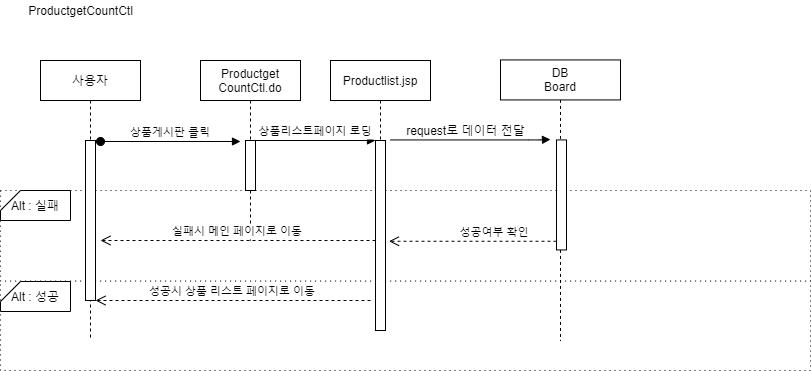

The diagram above was exported from draw.io. Its source (the exported page's mxGraphModel, read from the mxfile embedded in the PNG):
<mxGraphModel dx="1038" dy="491" grid="1" gridSize="10" guides="1" tooltips="1" connect="1" arrows="1" fold="1" page="1" pageScale="1" pageWidth="850" pageHeight="1100" math="0" shadow="0">
  <root>
    <mxCell id="OMYJL3oF7yeCvUwrgsd_-0" />
    <mxCell id="OMYJL3oF7yeCvUwrgsd_-1" parent="OMYJL3oF7yeCvUwrgsd_-0" />
    <mxCell id="OMYJL3oF7yeCvUwrgsd_-2" value="" style="rounded=0;whiteSpace=wrap;html=1;dashed=1;dashPattern=1 4;" parent="OMYJL3oF7yeCvUwrgsd_-1" vertex="1">
      <mxGeometry x="20" y="300" width="810" height="90" as="geometry" />
    </mxCell>
    <mxCell id="OMYJL3oF7yeCvUwrgsd_-3" value="" style="rounded=0;whiteSpace=wrap;html=1;dashed=1;dashPattern=1 4;" parent="OMYJL3oF7yeCvUwrgsd_-1" vertex="1">
      <mxGeometry x="20" y="210" width="810" height="90.57" as="geometry" />
    </mxCell>
    <mxCell id="OMYJL3oF7yeCvUwrgsd_-4" value="사용자" style="shape=umlLifeline;perimeter=lifelinePerimeter;container=1;collapsible=0;recursiveResize=0;rounded=0;shadow=0;strokeWidth=1;" parent="OMYJL3oF7yeCvUwrgsd_-1" vertex="1">
      <mxGeometry x="60" y="80" width="100" height="280" as="geometry" />
    </mxCell>
    <mxCell id="OMYJL3oF7yeCvUwrgsd_-5" value="" style="points=[];perimeter=orthogonalPerimeter;rounded=0;shadow=0;strokeWidth=1;" parent="OMYJL3oF7yeCvUwrgsd_-4" vertex="1">
      <mxGeometry x="45" y="80" width="10" height="160" as="geometry" />
    </mxCell>
    <mxCell id="OMYJL3oF7yeCvUwrgsd_-6" value="Productlist.jsp" style="shape=umlLifeline;perimeter=lifelinePerimeter;container=1;collapsible=0;recursiveResize=0;rounded=0;shadow=0;strokeWidth=1;" parent="OMYJL3oF7yeCvUwrgsd_-1" vertex="1">
      <mxGeometry x="350" y="80" width="100" height="270" as="geometry" />
    </mxCell>
    <mxCell id="OMYJL3oF7yeCvUwrgsd_-7" value="" style="points=[];perimeter=orthogonalPerimeter;rounded=0;shadow=0;strokeWidth=1;" parent="OMYJL3oF7yeCvUwrgsd_-6" vertex="1">
      <mxGeometry x="45" y="80" width="10" height="190" as="geometry" />
    </mxCell>
    <mxCell id="OMYJL3oF7yeCvUwrgsd_-8" value="성공시 상품 리스트 페이지로 이동" style="verticalAlign=bottom;endArrow=open;dashed=1;endSize=8;shadow=0;strokeWidth=1;" parent="OMYJL3oF7yeCvUwrgsd_-1" target="OMYJL3oF7yeCvUwrgsd_-5" edge="1">
      <mxGeometry relative="1" as="geometry">
        <mxPoint x="120" y="230" as="targetPoint" />
        <mxPoint x="390" y="320" as="sourcePoint" />
      </mxGeometry>
    </mxCell>
    <mxCell id="OMYJL3oF7yeCvUwrgsd_-9" value="상품리스트페이지 로딩" style="verticalAlign=bottom;endArrow=block;entryX=0;entryY=0;shadow=0;strokeWidth=1;" parent="OMYJL3oF7yeCvUwrgsd_-1" source="OMYJL3oF7yeCvUwrgsd_-19" target="OMYJL3oF7yeCvUwrgsd_-7" edge="1">
      <mxGeometry relative="1" as="geometry">
        <mxPoint x="240" y="160" as="sourcePoint" />
      </mxGeometry>
    </mxCell>
    <mxCell id="OMYJL3oF7yeCvUwrgsd_-10" value="DB&#10;Board" style="shape=umlLifeline;perimeter=lifelinePerimeter;container=1;collapsible=0;recursiveResize=0;rounded=0;shadow=0;strokeWidth=1;" parent="OMYJL3oF7yeCvUwrgsd_-1" vertex="1">
      <mxGeometry x="520" y="79.43" width="120" height="280.57" as="geometry" />
    </mxCell>
    <mxCell id="OMYJL3oF7yeCvUwrgsd_-11" value="" style="points=[];perimeter=orthogonalPerimeter;rounded=0;shadow=0;strokeWidth=1;" parent="OMYJL3oF7yeCvUwrgsd_-10" vertex="1">
      <mxGeometry x="56" y="80" width="10" height="110" as="geometry" />
    </mxCell>
    <mxCell id="OMYJL3oF7yeCvUwrgsd_-14" value="성공여부 확인" style="verticalAlign=bottom;endArrow=open;dashed=1;endSize=8;shadow=0;strokeWidth=1;entryX=1.348;entryY=0.504;entryDx=0;entryDy=0;entryPerimeter=0;" parent="OMYJL3oF7yeCvUwrgsd_-1" edge="1">
      <mxGeometry x="-0.2583" relative="1" as="geometry">
        <mxPoint x="408.48" y="260.76" as="targetPoint" />
        <mxPoint x="576" y="260.76" as="sourcePoint" />
        <mxPoint as="offset" />
      </mxGeometry>
    </mxCell>
    <mxCell id="OMYJL3oF7yeCvUwrgsd_-16" value="Alt : 성공" style="shape=card;whiteSpace=wrap;html=1;size=20;rotation=0;" parent="OMYJL3oF7yeCvUwrgsd_-1" vertex="1">
      <mxGeometry x="20" y="301" width="70" height="30" as="geometry" />
    </mxCell>
    <mxCell id="OMYJL3oF7yeCvUwrgsd_-17" value="Alt : 실패" style="shape=card;whiteSpace=wrap;html=1;size=20;rotation=0;" parent="OMYJL3oF7yeCvUwrgsd_-1" vertex="1">
      <mxGeometry x="20" y="210" width="70" height="30" as="geometry" />
    </mxCell>
    <mxCell id="OMYJL3oF7yeCvUwrgsd_-18" value="Productget&#10;CountCtl.do" style="shape=umlLifeline;perimeter=lifelinePerimeter;container=1;collapsible=0;recursiveResize=0;rounded=0;shadow=0;strokeWidth=1;" parent="OMYJL3oF7yeCvUwrgsd_-1" vertex="1">
      <mxGeometry x="220" y="80" width="100" height="180" as="geometry" />
    </mxCell>
    <mxCell id="OMYJL3oF7yeCvUwrgsd_-19" value="" style="points=[];perimeter=orthogonalPerimeter;rounded=0;shadow=0;strokeWidth=1;" parent="OMYJL3oF7yeCvUwrgsd_-18" vertex="1">
      <mxGeometry x="45" y="80" width="10" height="50" as="geometry" />
    </mxCell>
    <mxCell id="OMYJL3oF7yeCvUwrgsd_-24" value="ProductgetCountCtl" style="text;html=1;align=center;verticalAlign=middle;resizable=0;points=[];autosize=1;" parent="OMYJL3oF7yeCvUwrgsd_-1" vertex="1">
      <mxGeometry x="40" y="20" width="120" height="20" as="geometry" />
    </mxCell>
    <mxCell id="OMYJL3oF7yeCvUwrgsd_-28" value="상품게시판 클릭" style="verticalAlign=bottom;startArrow=oval;endArrow=block;startSize=8;shadow=0;strokeWidth=1;" parent="OMYJL3oF7yeCvUwrgsd_-1" edge="1">
      <mxGeometry relative="1" as="geometry">
        <mxPoint x="120" y="161" as="sourcePoint" />
        <mxPoint x="260" y="161" as="targetPoint" />
      </mxGeometry>
    </mxCell>
    <mxCell id="OMYJL3oF7yeCvUwrgsd_-30" value="" style="group" parent="OMYJL3oF7yeCvUwrgsd_-1" connectable="0" vertex="1">
      <mxGeometry x="410" y="130" width="160" height="50" as="geometry" />
    </mxCell>
    <mxCell id="OMYJL3oF7yeCvUwrgsd_-12" value="" style="verticalAlign=bottom;endArrow=block;shadow=0;strokeWidth=1;" parent="OMYJL3oF7yeCvUwrgsd_-30" edge="1">
      <mxGeometry relative="1" as="geometry">
        <mxPoint y="29.430000000000007" as="sourcePoint" />
        <mxPoint x="160" y="29" as="targetPoint" />
        <Array as="points">
          <mxPoint x="147.69230769230768" y="29.430000000000007" />
        </Array>
      </mxGeometry>
    </mxCell>
    <mxCell id="OMYJL3oF7yeCvUwrgsd_-26" value="request로 데이터 전달" style="text;html=1;align=center;verticalAlign=middle;resizable=0;points=[];autosize=1;" parent="OMYJL3oF7yeCvUwrgsd_-30" vertex="1">
      <mxGeometry x="14.997692307692306" y="10" width="120" height="20" as="geometry" />
    </mxCell>
    <mxCell id="OMYJL3oF7yeCvUwrgsd_-32" value="실패시 메인 페이지로 이동" style="verticalAlign=bottom;endArrow=open;dashed=1;endSize=8;shadow=0;strokeWidth=1;" parent="OMYJL3oF7yeCvUwrgsd_-1" edge="1">
      <mxGeometry relative="1" as="geometry">
        <mxPoint x="120" y="260" as="targetPoint" />
        <mxPoint x="395" y="260" as="sourcePoint" />
      </mxGeometry>
    </mxCell>
  </root>
</mxGraphModel>